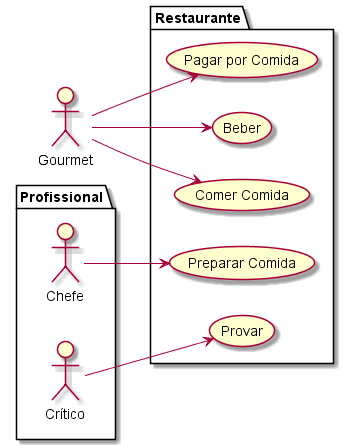

The diagram above was rendered by PlantUML. Its source (embedded in the PNG):
@startuml
left to right direction

/'Atores'/
actor Gourmet as g
package Profissional {
  actor Chefe as c
  actor "Cr<U+00ED>tico" as fc
}

/'Casos de uso'/
package Restaurante {
  usecase "Comer Comida" as UC1
  usecase "Pagar por Comida" as UC2
  usecase "Beber" as UC3
  usecase "Provar" as UC4
  usecase "Preparar Comida" as UC5
}

fc --> UC4
g --> UC1
g --> UC2
g --> UC3
c --> UC5
@enduml